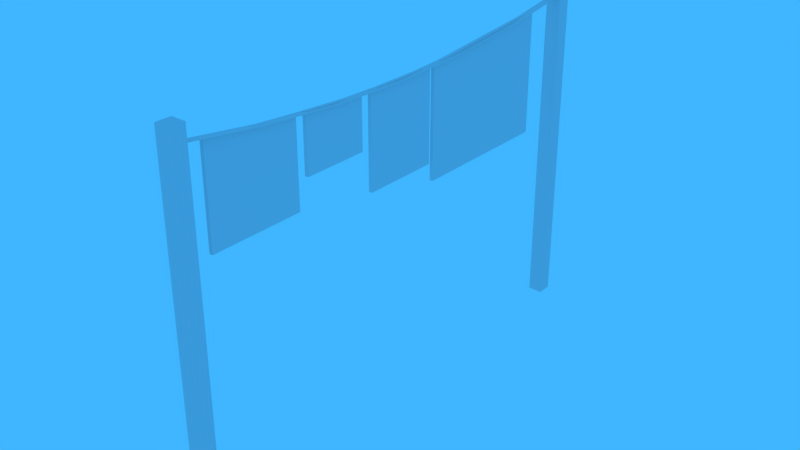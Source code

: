 # Source: varal1.blend  (saved by Blender 2.79.0; exported with 4.5.12 LTS)
import bpy
from mathutils import Matrix  # noqa: F401  (used for matrix-valued properties, if any)

bpy.ops.wm.read_factory_settings(use_empty=True)
scene = bpy.context.scene
scene.name = 'Scene'

# ---- collections
col_collection_1 = bpy.data.collections.new('Collection 1'); scene.collection.children.link(col_collection_1)

# ---- materials (node trees are filled in below, after node groups)
mat_varal = bpy.data.materials.new('varal')
mat_varal.alpha_threshold = 0.0
mat_varal.use_transparent_shadow = False
mat_varal.diffuse_color = (0.8, 0.6824, 0.7037, 1.0)
mat_varal.roughness = 0.5
mat_varal.specular_intensity = 0.0
mat_material = bpy.data.materials.new('Material')
mat_material.alpha_threshold = 0.0
mat_material.use_transparent_shadow = False
mat_material.roughness = 0.5
mat_material.line_color = (0.0, 0.0, 0.0, 1.0)

# ---- material node trees

# ---- world
world_world = bpy.data.worlds.new('World'); scene.world = world_world
world_world.color = (0.04972, 0.4657, 1.0)
world_world.use_sun_shadow = False
world_world.sun_shadow_jitter_overblur = 0.0
world_world.cycles.sampling_method = 'MANUAL'

# ---- meshes
me_cube_016 = bpy.data.meshes.new('Cube.016')
me_cube_016.from_pydata([(-0.04244, 0.8978, 1.14), (-0.04673, -0.003833, 1.115), (-0.05103, -0.9055, 1.14), (-0.05533, -1.807, 1.212), (-0.05962, -2.709, 1.328), (0.05959, 2.701, 1.328), (0.03381, -2.709, 1.328), (-0.03385, 2.701, 1.328), (-0.03814, 1.799, 1.212), (0.05529, 1.799, 1.212), (0.05099, 0.8974, 1.14), (0.0467, -0.004279, 1.115), (0.0424, -0.9059, 1.14), (0.03811, -1.808, 1.212), (-0.06887, 2.783, -1.907), (-0.06887, 2.783, 1.483), (0.09539, 2.783, -1.907), (0.09539, 2.783, 1.483), (-0.06965, 2.619, -1.907), (-0.06965, 2.619, 1.483), (0.09461, 2.618, -1.907), (0.09461, 2.618, 1.483), (-0.09461, -2.618, -1.907), (-0.09461, -2.618, 1.483), (0.06966, -2.619, -1.907), (0.06966, -2.619, 1.483), (-0.09539, -2.783, -1.907), (-0.09539, -2.783, 1.483), (0.06887, -2.783, -1.907), (0.06887, -2.783, 1.483), (0.01146, 2.405, 0.3782), (0.006575, 1.38, 0.3782), (0.01146, 2.405, 1.277), (0.006575, 1.38, 1.172), (-0.002466, -0.5177, 0.0463), (-0.01052, -2.209, 0.0463), (-0.002466, -0.5177, 1.129), (-0.01052, -2.209, 1.257), (0.00602, 1.263, 0.6363), (0.00257, 0.539, 0.6363), (0.00602, 1.263, 1.174), (0.00257, 0.539, 1.126), (0.00198, 0.4153, 0.2308), (-0.002167, -0.455, 0.2308), (0.00198, 0.4153, 1.128), (-0.002167, -0.455, 1.126), (0.03555, -0.4552, 1.126), (0.03555, -0.4552, 0.2308), (0.03969, 0.4151, 0.2308), (0.03969, 0.4151, 1.128), (0.04028, 0.5388, 1.126), (0.04028, 0.5388, 0.6363), (0.04373, 1.263, 0.6363), (0.04373, 1.263, 1.174), (0.02719, -2.209, 1.257), (0.02719, -2.209, 0.0463), (0.03525, -0.5178, 0.0463), (0.03525, -0.5178, 1.129), (0.04429, 1.38, 1.172), (0.04429, 1.38, 0.3782), (0.04917, 2.404, 0.3782), (0.04917, 2.404, 1.277)], [], [(11, 1, 2, 12), (10, 0, 1, 11), (9, 8, 0, 10), (5, 7, 8, 9), (13, 3, 4, 6), (12, 2, 3, 13), (14, 15, 17, 16), (16, 17, 21, 20), (20, 21, 19, 18), (18, 19, 15, 14), (22, 23, 25, 24), (21, 17, 15, 19), (24, 25, 29, 28), (28, 29, 27, 26), (26, 27, 23, 22), (29, 25, 23, 27), (30, 31, 33, 32), (34, 35, 37, 36), (38, 39, 41, 40), (42, 43, 45, 44), (40, 53, 52, 38), (45, 46, 49, 44), (32, 61, 60, 30), (37, 54, 57, 36), (43, 47, 46, 45), (35, 55, 54, 37), (42, 48, 47, 43), (34, 56, 55, 35), (44, 49, 48, 42), (36, 57, 56, 34), (41, 50, 53, 40), (33, 58, 61, 32), (39, 51, 50, 41), (31, 59, 58, 33), (38, 52, 51, 39), (30, 60, 59, 31), (48, 49, 46, 47), (52, 53, 50, 51), (56, 57, 54, 55), (60, 61, 58, 59)])
_uv = me_cube_016.uv_layers.new(name='UVMap')
_uv.uv.foreach_set('vector', [0.826, 0.7651, 0.826, 0.785, 0.634, 0.785, 0.634, 0.7651, 0.5896, 0.7854, 0.5896, 0.8053, 0.3977, 0.8053, 0.3977, 0.7854, 0.7821, 0.7854, 0.7821, 0.8053, 0.5896, 0.8053, 0.5896, 0.7854, 0.9755, 0.7854, 0.9755, 0.8053, 0.7821, 0.8053, 0.7821, 0.7854, 0.4416, 0.7651, 0.4416, 0.785, 0.2481, 0.785, 0.2481, 0.7651, 0.634, 0.7651, 0.634, 0.785, 0.4416, 0.785, 0.4416, 0.7651, 0.5667, 0.0002129, 0.5667, 0.7216, 0.5318, 0.7216, 0.5318, 0.0002129, 0.6716, 0.0002134, 0.6716, 0.7216, 0.6366, 0.7216, 0.6366, 0.0002132, 0.6366, 0.0002132, 0.6366, 0.7216, 0.6017, 0.7216, 0.6017, 0.000213, 0.6017, 0.000213, 0.6017, 0.7216, 0.5667, 0.7216, 0.5667, 0.0002129, 0.707, 0.0002129, 0.707, 0.7216, 0.672, 0.7216, 0.672, 0.0002129, 0.6017, 0.7565, 0.5667, 0.7565, 0.5667, 0.7216, 0.6017, 0.7216, 0.8118, 0.0002133, 0.8118, 0.7216, 0.7769, 0.7216, 0.7769, 0.0002131, 0.7769, 0.0002131, 0.7769, 0.7216, 0.7419, 0.7216, 0.7419, 0.000213, 0.7419, 0.000213, 0.7419, 0.7216, 0.707, 0.7216, 0.707, 0.0002129, 0.7419, 0.7565, 0.707, 0.7565, 0.707, 0.7216, 0.7419, 0.7216, 0.2159, 0.7748, 0.01185, 0.7708, 0.03079, 0.6005, 0.2363, 0.5925, 0.5142, 0.01004, 0.5227, 0.3519, 0.2696, 0.3794, 0.2779, 0.03417, 0.3995, 0.6252, 0.2597, 0.6269, 0.2678, 0.5234, 0.408, 0.5157, 0.01025, 0.9711, 0.009067, 0.7965, 0.1886, 0.8141, 0.19, 0.9887, 0.408, 0.5157, 0.4194, 0.5071, 0.4074, 0.6351, 0.3995, 0.6252, 0.1886, 0.8141, 0.1986, 0.8066, 0.1982, 0.9998, 0.19, 0.9887, 0.2363, 0.5925, 0.2477, 0.5839, 0.2234, 0.785, 0.2159, 0.7748, 0.2696, 0.3794, 0.2593, 0.389, 0.2695, 0.02425, 0.2779, 0.03417, 0.009067, 0.7965, 0.0008082, 0.7854, 0.1986, 0.8066, 0.1886, 0.8141, 0.5227, 0.3519, 0.5313, 0.3616, 0.2593, 0.389, 0.2696, 0.3794, 0.01025, 0.9711, 0.0002129, 0.9785, 0.0008082, 0.7854, 0.009067, 0.7965, 0.5142, 0.01004, 0.5241, 0.0002129, 0.5313, 0.3616, 0.5227, 0.3519, 0.19, 0.9887, 0.1982, 0.9998, 0.0002129, 0.9785, 0.01025, 0.9711, 0.2779, 0.03417, 0.2695, 0.02425, 0.5241, 0.0002129, 0.5142, 0.01004, 0.2678, 0.5234, 0.2597, 0.5137, 0.4194, 0.5071, 0.408, 0.5157, 0.03079, 0.6005, 0.02289, 0.5906, 0.2477, 0.5839, 0.2363, 0.5925, 0.2597, 0.6269, 0.2481, 0.6351, 0.2597, 0.5137, 0.2678, 0.5234, 0.01185, 0.7708, 0.0002129, 0.7788, 0.02289, 0.5906, 0.03079, 0.6005, 0.3995, 0.6252, 0.4074, 0.6351, 0.2481, 0.6351, 0.2597, 0.6269, 0.2159, 0.7748, 0.2234, 0.785, 0.0002129, 0.7788, 0.01185, 0.7708, 0.3973, 0.9998, 0.1982, 0.9998, 0.1986, 0.8066, 0.3973, 0.8066, 0.4068, 0.3894, 0.4194, 0.5071, 0.2597, 0.5137, 0.2481, 0.4064, 0.03775, 0.0002129, 0.2695, 0.02425, 0.2593, 0.389, 0.0002129, 0.3621, 0.2221, 0.3894, 0.2477, 0.5839, 0.02289, 0.5906, 0.0002135, 0.4187])
me_cube_016.materials.append(mat_varal)
me_cube_016.use_remesh_preserve_volume = False
me_cube_016.use_remesh_preserve_attributes = False
me_cube_016.use_mirror_vertex_groups = False
me_cube_016.update()
me_cube = bpy.data.meshes.new('Cube')
me_cube.from_pydata([(0.6, 0.6, 0.0), (0.6, -0.6, 0.0), (-0.6, -0.6, 0.0), (-0.6, 0.6, 0.0), (0.6, 0.6, 1.0), (0.6, -0.6, 1.0), (-0.6, -0.6, 1.0), (-0.6, 0.6, 1.0)], [], [(0, 1, 2, 3), (4, 7, 6, 5), (0, 4, 5, 1), (1, 5, 6, 2), (2, 6, 7, 3), (4, 0, 3, 7)])
me_cube.materials.append(mat_material)
me_cube.use_remesh_preserve_volume = False
me_cube.use_remesh_preserve_attributes = False
me_cube.use_mirror_vertex_groups = False
me_cube.update()

# ---- objects
ob_varal = bpy.data.objects.new('varal', me_cube_016)
ob_player180cm_001 = bpy.data.objects.new('player180cm.001', me_cube)
ob_player180cm = bpy.data.objects.new('player180cm', me_cube)

# ---- transforms, parenting, visibility, modifiers, constraints
ob_varal.location = (0.0, 0.0, 1.538)
ob_varal.rotation_euler = (0.0, 0.0, 3.153)
ob_varal.scale = (0.8188, 0.8188, 0.9338)
ob_varal.lineart.crease_threshold = 0.0
ob_player180cm_001.location = (14.6, 5.941, 0.448)
ob_player180cm_001.rotation_euler = (-0.05236, -0.0, 0.0)
ob_player180cm_001.scale = (1.0, 1.0, 1.8)
ob_player180cm_001.lock_rotations_4d = False
ob_player180cm_001.empty_display_type = 'ARROWS'
ob_player180cm_001.hide_viewport = True
ob_player180cm_001.hide_select = True
ob_player180cm_001.hide_render = True
ob_player180cm_001.lineart.crease_threshold = 0.0
ob_player180cm.location = (-1.337, -19.57, 0.5202)
ob_player180cm.rotation_euler = (-0.05236, -0.0, 0.0)
ob_player180cm.scale = (1.0, 1.0, 1.8)
ob_player180cm.lock_rotations_4d = False
ob_player180cm.empty_display_type = 'ARROWS'
ob_player180cm.hide_viewport = True
ob_player180cm.hide_select = True
ob_player180cm.hide_render = True
ob_player180cm.lineart.crease_threshold = 0.0

# ---- collection membership
col_collection_1.objects.link(ob_varal)
col_collection_1.objects.link(ob_player180cm_001)
col_collection_1.objects.link(ob_player180cm)

# ---- scene / render settings (as saved in the file)
scene.frame_start = 1; scene.frame_end = 250; scene.frame_set(0)
scene.render.engine = 'BLENDER_EEVEE_NEXT'
scene.render.resolution_percentage = 50
scene.render.fps = 30
scene.render.dither_intensity = 0.0
scene.render.bake_margin = 0
scene.cycles.use_denoising = False
scene.cycles.samples = 128
scene.cycles.sampling_pattern = 'TABULATED_SOBOL'
scene.cycles.use_adaptive_sampling = False
scene.cycles.use_light_tree = False
scene.cycles.blur_glossy = 0.0
scene.cycles.sample_clamp_indirect = 0.0
scene.view_settings.view_transform = 'Standard'
bpy.context.view_layer.update()

# ---- added for rendering (the .blend has no active camera): camera
cam_auto = bpy.data.cameras.new('AutoCamera')
cam_auto.lens = 50.0
cam_auto.sensor_width = 36.0
cam_auto.clip_end = 1000.0
ob_auto_camera = bpy.data.objects.new('AutoCamera', cam_auto)
scene.collection.objects.link(ob_auto_camera)
ob_auto_camera.location = (5.13967, -6.1676, 5.45145)
ob_auto_camera.rotation_euler = (1.09748, -7.21219e-08, 0.694738)
scene.camera = ob_auto_camera
bpy.context.view_layer.update()
